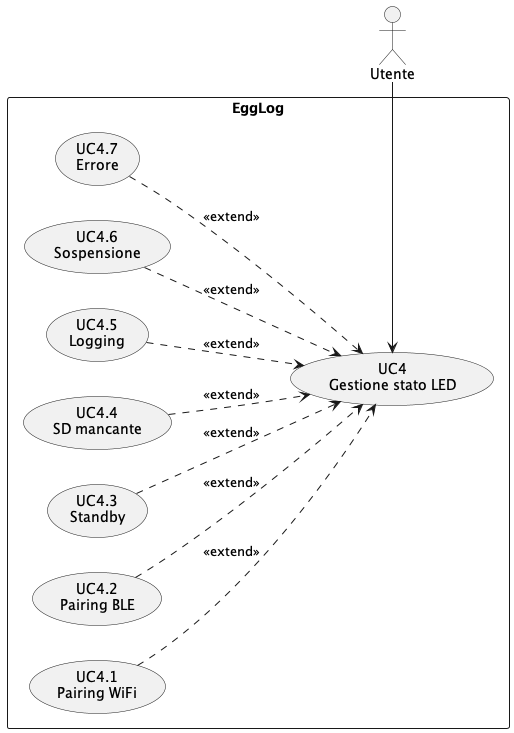

The diagram above was rendered by PlantUML. Its source (embedded in the PNG):
@startuml UC4
left to right direction

actor Utente

rectangle EggLog {

usecase "UC4\nGestione stato LED" as UC4

usecase "UC4.1\nPairing WiFi" as UC41
usecase "UC4.2\nPairing BLE" as UC42
usecase "UC4.3\nStandby" as UC43
usecase "UC4.4\nSD mancante" as UC44
usecase "UC4.5\nLogging" as UC45
usecase "UC4.6\nSospensione" as UC46
usecase "UC4.7\nErrore" as UC47

}

Utente -left-> UC4

UC41 ..> UC4 : <<extend>>
UC42 ..> UC4 : <<extend>>
UC43 ..> UC4 : <<extend>>
UC44 ..> UC4 : <<extend>>
UC45 ..> UC4 : <<extend>>
UC46 ..> UC4 : <<extend>>
UC47 ..> UC4 : <<extend>>

@enduml